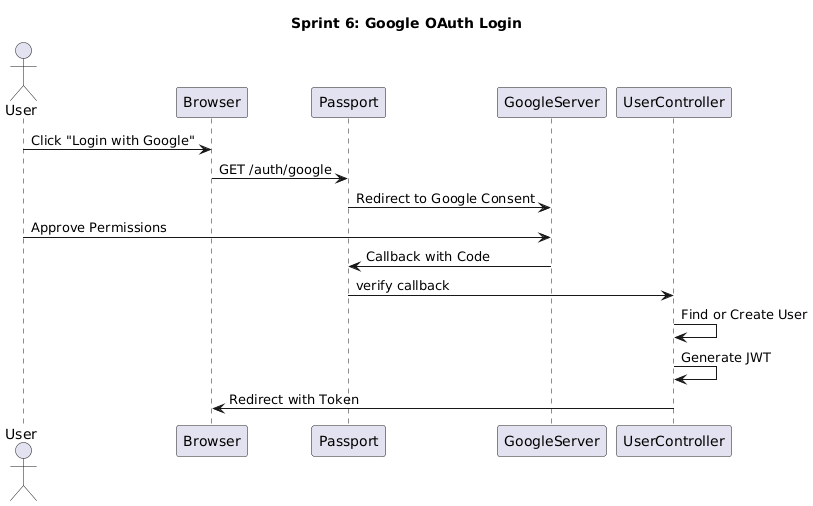

The diagram above was rendered by PlantUML. Its source (embedded in the PNG):
@startuml
title Sprint 6: Google OAuth Login

actor User
participant Browser
participant Passport
participant GoogleServer
participant UserController

User -> Browser: Click "Login with Google"
Browser -> Passport: GET /auth/google
Passport -> GoogleServer: Redirect to Google Consent
User -> GoogleServer: Approve Permissions
GoogleServer -> Passport: Callback with Code
Passport -> UserController: verify callback
UserController -> UserController: Find or Create User
UserController -> UserController: Generate JWT
UserController -> Browser: Redirect with Token
@enduml